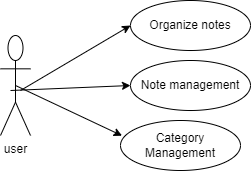

The diagram above was exported from draw.io. Its source (the exported page's mxGraphModel, read from the mxfile embedded in the PNG):
<mxGraphModel dx="1050" dy="574" grid="1" gridSize="10" guides="1" tooltips="1" connect="1" arrows="1" fold="1" page="1" pageScale="1" pageWidth="850" pageHeight="1100" math="0" shadow="0">
  <root>
    <mxCell id="0" />
    <mxCell id="1" parent="0" />
    <mxCell id="ppwg4pIBwOqQr0mLIVIs-1" value="user" style="shape=umlActor;verticalLabelPosition=bottom;verticalAlign=top;html=1;outlineConnect=0;" vertex="1" parent="1">
      <mxGeometry x="130" y="105" width="30" height="100" as="geometry" />
    </mxCell>
    <mxCell id="ppwg4pIBwOqQr0mLIVIs-2" value="Organize notes" style="ellipse;whiteSpace=wrap;html=1;" vertex="1" parent="1">
      <mxGeometry x="260" y="70" width="120" height="50" as="geometry" />
    </mxCell>
    <mxCell id="ppwg4pIBwOqQr0mLIVIs-3" value="Note management" style="ellipse;whiteSpace=wrap;html=1;" vertex="1" parent="1">
      <mxGeometry x="260" y="130" width="120" height="50" as="geometry" />
    </mxCell>
    <mxCell id="ppwg4pIBwOqQr0mLIVIs-4" value="Category Management" style="ellipse;whiteSpace=wrap;html=1;" vertex="1" parent="1">
      <mxGeometry x="250" y="190" width="120" height="50" as="geometry" />
    </mxCell>
    <mxCell id="ppwg4pIBwOqQr0mLIVIs-10" value="" style="endArrow=classic;html=1;rounded=0;entryX=0;entryY=0.5;entryDx=0;entryDy=0;" edge="1" parent="1" target="ppwg4pIBwOqQr0mLIVIs-3">
      <mxGeometry width="50" height="50" relative="1" as="geometry">
        <mxPoint x="140" y="160" as="sourcePoint" />
        <mxPoint x="190" y="110" as="targetPoint" />
      </mxGeometry>
    </mxCell>
    <mxCell id="ppwg4pIBwOqQr0mLIVIs-11" value="" style="endArrow=classic;html=1;rounded=0;entryX=0.013;entryY=0.304;entryDx=0;entryDy=0;entryPerimeter=0;" edge="1" parent="1" target="ppwg4pIBwOqQr0mLIVIs-4">
      <mxGeometry width="50" height="50" relative="1" as="geometry">
        <mxPoint x="145" y="155" as="sourcePoint" />
        <mxPoint x="190" y="120" as="targetPoint" />
      </mxGeometry>
    </mxCell>
    <mxCell id="ppwg4pIBwOqQr0mLIVIs-12" value="" style="endArrow=classic;html=1;rounded=0;entryX=0;entryY=0.5;entryDx=0;entryDy=0;" edge="1" parent="1" target="ppwg4pIBwOqQr0mLIVIs-2">
      <mxGeometry width="50" height="50" relative="1" as="geometry">
        <mxPoint x="150" y="160" as="sourcePoint" />
        <mxPoint x="190" y="90" as="targetPoint" />
      </mxGeometry>
    </mxCell>
  </root>
</mxGraphModel>